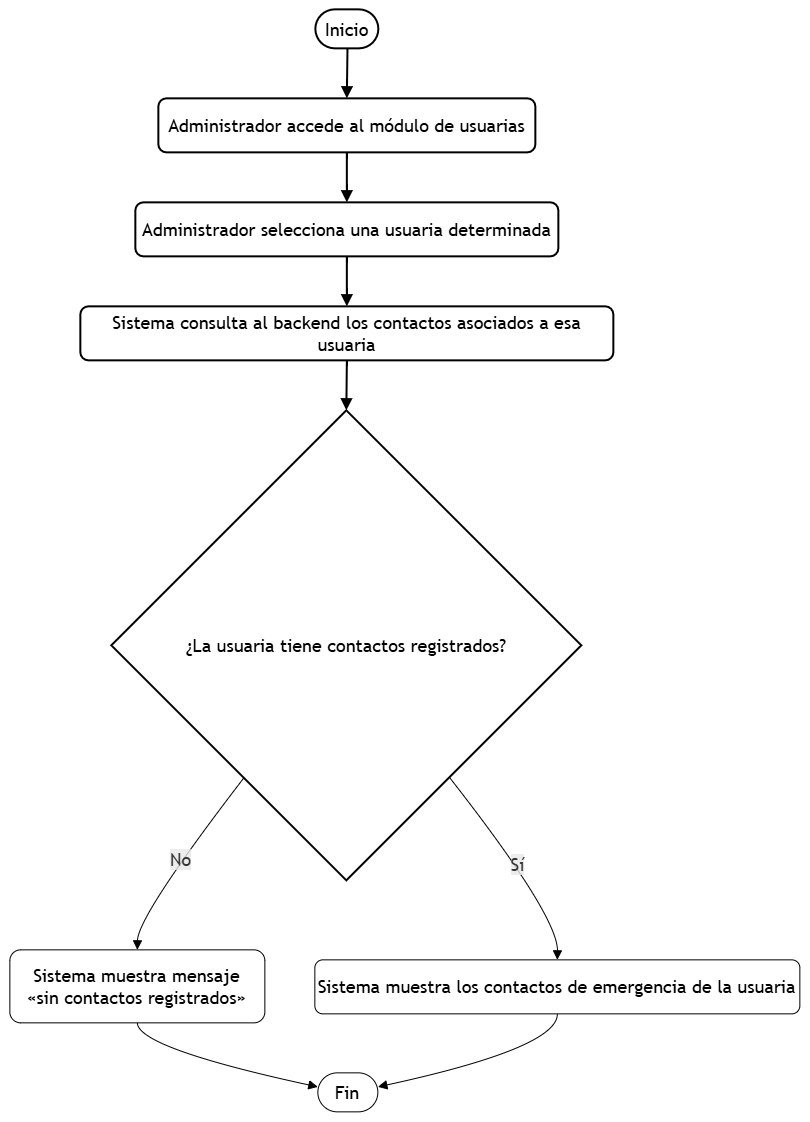

The diagram above was exported from draw.io. Its source (the exported page's mxGraphModel, read from the mxfile embedded in the PNG):
<mxGraphModel dx="2491" dy="2083" grid="1" gridSize="10" guides="1" tooltips="1" connect="1" arrows="1" fold="1" page="1" pageScale="1" pageWidth="827" pageHeight="1169" math="0" shadow="0">
  <root>
    <mxCell id="0" />
    <mxCell id="1" parent="0" />
    <UserObject label="" mermaidData="{&#10;  &quot;data&quot;: &quot;flowchart TD\n  A([Inicio]) --&gt; B[\&quot;Administrador accede al módulo de usuarias\&quot;]\n  B --&gt; C[\&quot;Administrador selecciona una usuaria determinada\&quot;]\n  C --&gt; D[\&quot;Sistema consulta al backend los contactos asociados a esa usuaria\&quot;]\n  D --&gt; E{\&quot;¿La usuaria tiene contactos registrados?\&quot;}\n  E --&gt;|No| F[\&quot;Sistema muestra mensaje&lt;br&gt;«sin contactos registrados»\&quot;]\n  E --&gt;|Sí| G[\&quot;Sistema muestra los contactos de emergencia de la usuaria\&quot;]\n  F --&gt; H([Fin])\n  G --&gt; H&quot;,&#10;  &quot;config&quot;: null&#10;}" id="18">
      <mxCell connectable="0" parent="1" style="group;transparentBounds=1;editIcon=1;lockedGroup=0;groupPadding=10;fontSize=18;" vertex="1">
        <mxGeometry as="geometry" />
      </mxCell>
    </UserObject>
    <UserObject label="Inicio" mermaidId="n:A" mermaidBaseStyle="html=1;rounded=1;whiteSpace=wrap;arcSize=50;strokeWidth=1;fillColor=light-dark(#ECECFF,#1f2020);strokeColor=light-dark(#9370DB,#cccccc);fontColor=light-dark(#333333,#cccccc);fontFamily=Trebuchet MS,Verdana,Arial,sans-serif;fontSize=16;" mermaidBaseValue="Inicio" id="2">
      <mxCell parent="18" style="html=1;rounded=1;whiteSpace=wrap;arcSize=50;strokeWidth=2;fontFamily=Trebuchet MS,Verdana,Arial,sans-serif;fontSize=18;" vertex="1">
        <mxGeometry height="39" width="63" x="314" y="8" as="geometry" />
      </mxCell>
    </UserObject>
    <UserObject label="Administrador accede al módulo de usuarias" mermaidId="n:B" mermaidBaseStyle="html=1;whiteSpace=wrap;strokeWidth=1;fillColor=light-dark(#ECECFF,#1f2020);strokeColor=light-dark(#9370DB,#cccccc);fontColor=light-dark(#333333,#cccccc);fontFamily=Trebuchet MS,Verdana,Arial,sans-serif;fontSize=16;" mermaidBaseValue="Administrador accede al módulo de usuarias" id="3">
      <mxCell parent="18" style="html=1;whiteSpace=wrap;strokeWidth=2;fontFamily=Trebuchet MS,Verdana,Arial,sans-serif;fontSize=18;rounded=1;" vertex="1">
        <mxGeometry height="54" width="377" x="157" y="97" as="geometry" />
      </mxCell>
    </UserObject>
    <UserObject label="Administrador selecciona una usuaria determinada" mermaidId="n:C" mermaidBaseStyle="html=1;whiteSpace=wrap;strokeWidth=1;fillColor=light-dark(#ECECFF,#1f2020);strokeColor=light-dark(#9370DB,#cccccc);fontColor=light-dark(#333333,#cccccc);fontFamily=Trebuchet MS,Verdana,Arial,sans-serif;fontSize=16;" mermaidBaseValue="Administrador selecciona una usuaria determinada" id="4">
      <mxCell parent="18" style="html=1;whiteSpace=wrap;strokeWidth=2;fontFamily=Trebuchet MS,Verdana,Arial,sans-serif;fontSize=18;rounded=1;" vertex="1">
        <mxGeometry height="54" width="423" x="134" y="201" as="geometry" />
      </mxCell>
    </UserObject>
    <UserObject label="Sistema consulta al backend los contactos asociados a esa usuaria" mermaidId="n:D" mermaidBaseStyle="html=1;whiteSpace=wrap;strokeWidth=1;fillColor=light-dark(#ECECFF,#1f2020);strokeColor=light-dark(#9370DB,#cccccc);fontColor=light-dark(#333333,#cccccc);fontFamily=Trebuchet MS,Verdana,Arial,sans-serif;fontSize=16;" mermaidBaseValue="Sistema consulta al backend los contactos asociados a esa usuaria" id="5">
      <mxCell parent="18" style="html=1;whiteSpace=wrap;strokeWidth=2;fontFamily=Trebuchet MS,Verdana,Arial,sans-serif;fontSize=18;rounded=1;" vertex="1">
        <mxGeometry height="54" width="533" x="79" y="305" as="geometry" />
      </mxCell>
    </UserObject>
    <UserObject label="¿La usuaria tiene contactos registrados?" mermaidId="n:E" mermaidBaseStyle="rhombus;html=1;strokeWidth=1;whiteSpace=wrap;fillColor=light-dark(#ECECFF,#1f2020);strokeColor=light-dark(#9370DB,#cccccc);fontColor=light-dark(#333333,#cccccc);fontFamily=Trebuchet MS,Verdana,Arial,sans-serif;fontSize=16;" mermaidBaseValue="¿La usuaria tiene contactos registrados?" id="6">
      <mxCell parent="18" style="rhombus;html=1;strokeWidth=2;whiteSpace=wrap;fontFamily=Trebuchet MS,Verdana,Arial,sans-serif;fontSize=18;" vertex="1">
        <mxGeometry height="470" width="470" x="110" y="409" as="geometry" />
      </mxCell>
    </UserObject>
    <UserObject label="Sistema muestra mensaje&#10;«sin contactos registrados»" mermaidId="n:F" mermaidBaseStyle="html=1;whiteSpace=wrap;strokeWidth=1;fillColor=light-dark(#ECECFF,#1f2020);strokeColor=light-dark(#9370DB,#cccccc);fontColor=light-dark(#333333,#cccccc);fontFamily=Trebuchet MS,Verdana,Arial,sans-serif;fontSize=16;" mermaidBaseValue="Sistema muestra mensaje&#10;«sin contactos registrados»" id="7">
      <mxCell parent="18" style="html=1;whiteSpace=wrap;strokeWidth=1;fontFamily=Trebuchet MS,Verdana,Arial,sans-serif;fontSize=18;rounded=1;" vertex="1">
        <mxGeometry height="73" width="255" x="8" y="948" as="geometry" />
      </mxCell>
    </UserObject>
    <UserObject label="Sistema muestra los contactos de emergencia de la usuaria" mermaidId="n:G" mermaidBaseStyle="html=1;whiteSpace=wrap;strokeWidth=1;fillColor=light-dark(#ECECFF,#1f2020);strokeColor=light-dark(#9370DB,#cccccc);fontColor=light-dark(#333333,#cccccc);fontFamily=Trebuchet MS,Verdana,Arial,sans-serif;fontSize=16;" mermaidBaseValue="Sistema muestra los contactos de emergencia de la usuaria" id="8">
      <mxCell parent="18" style="html=1;whiteSpace=wrap;strokeWidth=1;fontFamily=Trebuchet MS,Verdana,Arial,sans-serif;fontSize=18;rounded=1;" vertex="1">
        <mxGeometry height="54" width="485" x="313" y="958" as="geometry" />
      </mxCell>
    </UserObject>
    <UserObject label="Fin" mermaidId="n:H" mermaidBaseStyle="html=1;rounded=1;whiteSpace=wrap;arcSize=50;strokeWidth=1;fillColor=light-dark(#ECECFF,#1f2020);strokeColor=light-dark(#9370DB,#cccccc);fontColor=light-dark(#333333,#cccccc);fontFamily=Trebuchet MS,Verdana,Arial,sans-serif;fontSize=16;" mermaidBaseValue="Fin" id="9">
      <mxCell parent="18" style="html=1;rounded=1;whiteSpace=wrap;arcSize=50;strokeWidth=1;fontFamily=Trebuchet MS,Verdana,Arial,sans-serif;fontSize=18;" vertex="1">
        <mxGeometry height="39" width="60" x="316" y="1071" as="geometry" />
      </mxCell>
    </UserObject>
    <UserObject label="" mermaidId="e:A-&gt;B#0" mermaidBaseStyle="curved=1;startArrow=none;endArrow=block;endSize=7;strokeColor=light-dark(#333333,#cccccc);exitX=0.51;exitY=1;entryX=0.5;entryY=0;" mermaidBaseValue="" id="10">
      <mxCell edge="1" parent="18" source="2" style="curved=1;startArrow=none;endArrow=block;endSize=7;exitX=0.51;exitY=1;entryX=0.5;entryY=0;fontSize=18;strokeWidth=2;" target="3">
        <mxGeometry relative="1" as="geometry">
          <Array as="points" />
        </mxGeometry>
      </mxCell>
    </UserObject>
    <UserObject label="" mermaidId="e:B-&gt;C#0" mermaidBaseStyle="curved=1;startArrow=none;endArrow=block;endSize=7;strokeColor=light-dark(#333333,#cccccc);exitX=0.5;exitY=1;entryX=0.5;entryY=0;" mermaidBaseValue="" id="11">
      <mxCell edge="1" parent="18" source="3" style="curved=1;startArrow=none;endArrow=block;endSize=7;exitX=0.5;exitY=1;entryX=0.5;entryY=0;fontSize=18;strokeWidth=2;" target="4">
        <mxGeometry relative="1" as="geometry">
          <Array as="points" />
        </mxGeometry>
      </mxCell>
    </UserObject>
    <UserObject label="" mermaidId="e:C-&gt;D#0" mermaidBaseStyle="curved=1;startArrow=none;endArrow=block;endSize=7;strokeColor=light-dark(#333333,#cccccc);exitX=0.5;exitY=1;entryX=0.5;entryY=0;" mermaidBaseValue="" id="12">
      <mxCell edge="1" parent="18" source="4" style="curved=1;startArrow=none;endArrow=block;endSize=7;exitX=0.5;exitY=1;entryX=0.5;entryY=0;fontSize=18;strokeWidth=2;" target="5">
        <mxGeometry relative="1" as="geometry">
          <Array as="points" />
        </mxGeometry>
      </mxCell>
    </UserObject>
    <UserObject label="" mermaidId="e:D-&gt;E#0" mermaidBaseStyle="curved=1;startArrow=none;endArrow=block;endSize=7;strokeColor=light-dark(#333333,#cccccc);exitX=0.5;exitY=1;entryX=0.5;entryY=0;" mermaidBaseValue="" id="13">
      <mxCell edge="1" parent="18" source="5" style="curved=1;startArrow=none;endArrow=block;endSize=7;exitX=0.5;exitY=1;entryX=0.5;entryY=0;fontSize=18;strokeWidth=2;" target="6">
        <mxGeometry relative="1" as="geometry">
          <Array as="points" />
        </mxGeometry>
      </mxCell>
    </UserObject>
    <UserObject label="No" mermaidId="e:E-&gt;F#0" mermaidBaseStyle="curved=1;startArrow=none;endArrow=block;endSize=7;strokeColor=light-dark(#333333,#cccccc);html=1;fontSize=16;labelBackgroundColor=light-dark(#E8E8E88D,#2a2a2a8D);fontFamily=Trebuchet MS,Verdana,Arial,sans-serif;fontColor=light-dark(#333333,#cccccc);exitX=0.11;exitY=1;entryX=0.5;entryY=0;" mermaidBaseValue="No" id="14">
      <mxCell edge="1" parent="18" source="6" style="curved=1;startArrow=none;endArrow=block;endSize=7;html=1;fontSize=18;labelBackgroundColor=light-dark(#E8E8E88D,#2a2a2a8D);fontFamily=Trebuchet MS,Verdana,Arial,sans-serif;fontColor=light-dark(#333333,#cccccc);exitX=0.11;exitY=1;entryX=0.5;entryY=0;" target="7">
        <mxGeometry relative="1" as="geometry">
          <Array as="points">
            <mxPoint x="136" y="914" />
          </Array>
        </mxGeometry>
      </mxCell>
    </UserObject>
    <UserObject label="Sí" mermaidId="e:E-&gt;G#0" mermaidBaseStyle="curved=1;startArrow=none;endArrow=block;endSize=7;strokeColor=light-dark(#333333,#cccccc);html=1;fontSize=16;labelBackgroundColor=light-dark(#E8E8E88D,#2a2a2a8D);fontFamily=Trebuchet MS,Verdana,Arial,sans-serif;fontColor=light-dark(#333333,#cccccc);exitX=0.89;exitY=1;entryX=0.5;entryY=0;" mermaidBaseValue="Sí" id="15">
      <mxCell edge="1" parent="18" source="6" style="curved=1;startArrow=none;endArrow=block;endSize=7;html=1;fontSize=18;labelBackgroundColor=light-dark(#E8E8E88D,#2a2a2a8D);fontFamily=Trebuchet MS,Verdana,Arial,sans-serif;fontColor=light-dark(#333333,#cccccc);exitX=0.89;exitY=1;entryX=0.5;entryY=0;" target="8">
        <mxGeometry relative="1" as="geometry">
          <Array as="points">
            <mxPoint x="556" y="914" />
          </Array>
        </mxGeometry>
      </mxCell>
    </UserObject>
    <UserObject label="" mermaidId="e:F-&gt;H#0" mermaidBaseStyle="curved=1;startArrow=none;endArrow=block;endSize=7;strokeColor=light-dark(#333333,#cccccc);exitX=0.5;exitY=1;entryX=0;entryY=0.36;" mermaidBaseValue="" id="16">
      <mxCell edge="1" parent="18" source="7" style="curved=1;startArrow=none;endArrow=block;endSize=7;exitX=0.5;exitY=1;entryX=0;entryY=0.36;fontSize=18;" target="9">
        <mxGeometry relative="1" as="geometry">
          <Array as="points">
            <mxPoint x="136" y="1046" />
          </Array>
        </mxGeometry>
      </mxCell>
    </UserObject>
    <UserObject label="" mermaidId="e:G-&gt;H#0" mermaidBaseStyle="curved=1;startArrow=none;endArrow=block;endSize=7;strokeColor=light-dark(#333333,#cccccc);exitX=0.5;exitY=1;entryX=1;entryY=0.36;" mermaidBaseValue="" id="17">
      <mxCell edge="1" parent="18" source="8" style="curved=1;startArrow=none;endArrow=block;endSize=7;exitX=0.5;exitY=1;entryX=1;entryY=0.36;fontSize=18;" target="9">
        <mxGeometry relative="1" as="geometry">
          <Array as="points">
            <mxPoint x="556" y="1046" />
          </Array>
        </mxGeometry>
      </mxCell>
    </UserObject>
  </root>
</mxGraphModel>